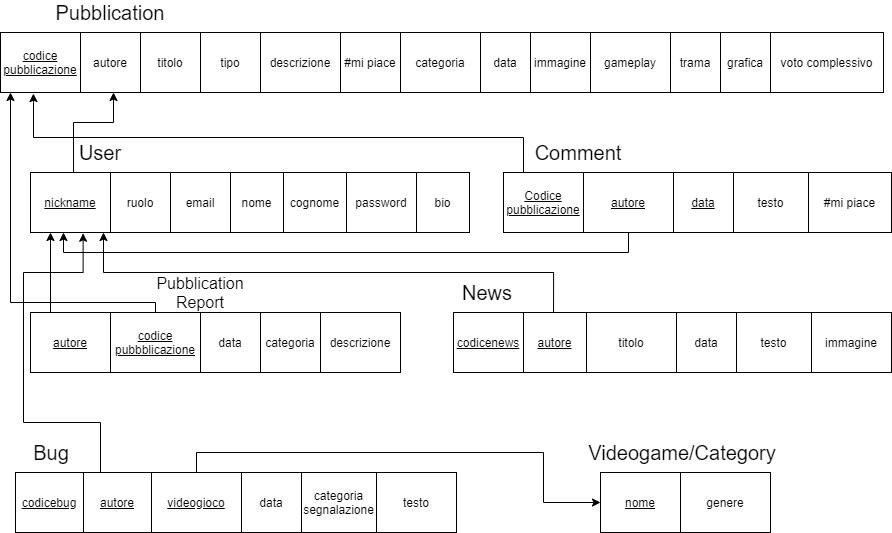

The diagram above was exported from draw.io. Its source (the exported page's mxGraphModel, read from the mxfile embedded in the PNG):
<mxGraphModel dx="1086" dy="806" grid="1" gridSize="10" guides="1" tooltips="1" connect="1" arrows="1" fold="1" page="1" pageScale="1" pageWidth="827" pageHeight="1169" math="0" shadow="0">
  <root>
    <mxCell id="0" />
    <mxCell id="1" parent="0" />
    <mxCell id="VcR9w_zmepxrz7OU2hhh-35" value="codice pubblicazione" style="rounded=0;whiteSpace=wrap;html=1;fillColor=none;fontStyle=4" parent="1" vertex="1">
      <mxGeometry x="7" y="280" width="80" height="60" as="geometry" />
    </mxCell>
    <mxCell id="VcR9w_zmepxrz7OU2hhh-36" value="autore" style="rounded=0;whiteSpace=wrap;html=1;fillColor=none;" parent="1" vertex="1">
      <mxGeometry x="87" y="280" width="60" height="60" as="geometry" />
    </mxCell>
    <mxCell id="VcR9w_zmepxrz7OU2hhh-37" value="titolo" style="rounded=0;whiteSpace=wrap;html=1;fillColor=none;" parent="1" vertex="1">
      <mxGeometry x="147" y="280" width="60" height="60" as="geometry" />
    </mxCell>
    <mxCell id="VcR9w_zmepxrz7OU2hhh-38" value="tipo" style="rounded=0;whiteSpace=wrap;html=1;fillColor=none;" parent="1" vertex="1">
      <mxGeometry x="207" y="280" width="60" height="60" as="geometry" />
    </mxCell>
    <mxCell id="VcR9w_zmepxrz7OU2hhh-39" value="descrizione" style="rounded=0;whiteSpace=wrap;html=1;fillColor=none;" parent="1" vertex="1">
      <mxGeometry x="267" y="280" width="80" height="60" as="geometry" />
    </mxCell>
    <mxCell id="VcR9w_zmepxrz7OU2hhh-40" value="#mi piace" style="rounded=0;whiteSpace=wrap;html=1;fillColor=none;" parent="1" vertex="1">
      <mxGeometry x="347" y="280" width="60" height="60" as="geometry" />
    </mxCell>
    <mxCell id="VcR9w_zmepxrz7OU2hhh-41" value="categoria" style="rounded=0;whiteSpace=wrap;html=1;fillColor=none;" parent="1" vertex="1">
      <mxGeometry x="407" y="280" width="80" height="60" as="geometry" />
    </mxCell>
    <mxCell id="VcR9w_zmepxrz7OU2hhh-42" value="data" style="rounded=0;whiteSpace=wrap;html=1;fillColor=none;" parent="1" vertex="1">
      <mxGeometry x="487" y="280" width="50" height="60" as="geometry" />
    </mxCell>
    <mxCell id="VcR9w_zmepxrz7OU2hhh-43" value="immagine" style="rounded=0;whiteSpace=wrap;html=1;fillColor=none;" parent="1" vertex="1">
      <mxGeometry x="537" y="280" width="60" height="60" as="geometry" />
    </mxCell>
    <mxCell id="VcR9w_zmepxrz7OU2hhh-44" value="gameplay" style="rounded=0;whiteSpace=wrap;html=1;fillColor=none;" parent="1" vertex="1">
      <mxGeometry x="597" y="280" width="80" height="60" as="geometry" />
    </mxCell>
    <mxCell id="VcR9w_zmepxrz7OU2hhh-45" value="trama" style="rounded=0;whiteSpace=wrap;html=1;fillColor=none;" parent="1" vertex="1">
      <mxGeometry x="677" y="280" width="50" height="60" as="geometry" />
    </mxCell>
    <mxCell id="VcR9w_zmepxrz7OU2hhh-46" value="grafica" style="rounded=0;whiteSpace=wrap;html=1;fillColor=none;" parent="1" vertex="1">
      <mxGeometry x="727" y="280" width="50" height="60" as="geometry" />
    </mxCell>
    <mxCell id="VcR9w_zmepxrz7OU2hhh-49" value="voto complessivo" style="rounded=0;whiteSpace=wrap;html=1;fillColor=none;" parent="1" vertex="1">
      <mxGeometry x="777" y="280" width="113" height="60" as="geometry" />
    </mxCell>
    <mxCell id="VcR9w_zmepxrz7OU2hhh-99" style="edgeStyle=orthogonalEdgeStyle;rounded=0;orthogonalLoop=1;jettySize=auto;html=1;exitX=0.538;exitY=0.007;exitDx=0;exitDy=0;fontSize=20;exitPerimeter=0;" parent="1" source="VcR9w_zmepxrz7OU2hhh-51" edge="1">
      <mxGeometry relative="1" as="geometry">
        <mxPoint x="120" y="340" as="targetPoint" />
        <Array as="points">
          <mxPoint x="80" y="370" />
          <mxPoint x="120" y="370" />
        </Array>
      </mxGeometry>
    </mxCell>
    <mxCell id="VcR9w_zmepxrz7OU2hhh-51" value="nickname" style="rounded=0;whiteSpace=wrap;html=1;fillColor=none;fontStyle=4" parent="1" vertex="1">
      <mxGeometry x="37" y="420" width="80" height="60" as="geometry" />
    </mxCell>
    <mxCell id="VcR9w_zmepxrz7OU2hhh-52" value="ruolo" style="rounded=0;whiteSpace=wrap;html=1;fillColor=none;" parent="1" vertex="1">
      <mxGeometry x="117" y="420" width="60" height="60" as="geometry" />
    </mxCell>
    <mxCell id="VcR9w_zmepxrz7OU2hhh-53" value="email" style="rounded=0;whiteSpace=wrap;html=1;fillColor=none;" parent="1" vertex="1">
      <mxGeometry x="177" y="420" width="60" height="60" as="geometry" />
    </mxCell>
    <mxCell id="VcR9w_zmepxrz7OU2hhh-54" value="nome" style="rounded=0;whiteSpace=wrap;html=1;fillColor=none;" parent="1" vertex="1">
      <mxGeometry x="237" y="420" width="53" height="60" as="geometry" />
    </mxCell>
    <mxCell id="VcR9w_zmepxrz7OU2hhh-55" value="cognome" style="rounded=0;whiteSpace=wrap;html=1;fillColor=none;" parent="1" vertex="1">
      <mxGeometry x="290" y="420" width="63" height="60" as="geometry" />
    </mxCell>
    <mxCell id="VcR9w_zmepxrz7OU2hhh-56" value="password" style="rounded=0;whiteSpace=wrap;html=1;fillColor=none;" parent="1" vertex="1">
      <mxGeometry x="353" y="420" width="70" height="60" as="geometry" />
    </mxCell>
    <mxCell id="VcR9w_zmepxrz7OU2hhh-57" value="Pubblication" style="text;html=1;strokeColor=none;fillColor=none;align=center;verticalAlign=middle;whiteSpace=wrap;rounded=0;fontSize=20;" parent="1" vertex="1">
      <mxGeometry x="97" y="250" width="40" height="20" as="geometry" />
    </mxCell>
    <mxCell id="VcR9w_zmepxrz7OU2hhh-60" value="User" style="text;html=1;strokeColor=none;fillColor=none;align=center;verticalAlign=middle;whiteSpace=wrap;rounded=0;fontSize=20;" parent="1" vertex="1">
      <mxGeometry x="87" y="390" width="40" height="20" as="geometry" />
    </mxCell>
    <mxCell id="VcR9w_zmepxrz7OU2hhh-103" style="edgeStyle=orthogonalEdgeStyle;rounded=0;orthogonalLoop=1;jettySize=auto;html=1;exitX=0.25;exitY=0;exitDx=0;exitDy=0;entryX=0.25;entryY=1;entryDx=0;entryDy=0;fontSize=20;" parent="1" source="VcR9w_zmepxrz7OU2hhh-61" target="VcR9w_zmepxrz7OU2hhh-51" edge="1">
      <mxGeometry relative="1" as="geometry" />
    </mxCell>
    <mxCell id="VcR9w_zmepxrz7OU2hhh-61" value="autore" style="rounded=0;whiteSpace=wrap;html=1;fillColor=none;fontStyle=4" parent="1" vertex="1">
      <mxGeometry x="37" y="560" width="80" height="60" as="geometry" />
    </mxCell>
    <mxCell id="VcR9w_zmepxrz7OU2hhh-104" style="edgeStyle=orthogonalEdgeStyle;rounded=0;orthogonalLoop=1;jettySize=auto;html=1;exitX=0.5;exitY=0;exitDx=0;exitDy=0;fontSize=20;" parent="1" source="VcR9w_zmepxrz7OU2hhh-62" edge="1">
      <mxGeometry relative="1" as="geometry">
        <mxPoint x="17" y="340" as="targetPoint" />
        <Array as="points">
          <mxPoint x="162" y="550" />
          <mxPoint x="17" y="550" />
          <mxPoint x="17" y="340" />
        </Array>
      </mxGeometry>
    </mxCell>
    <mxCell id="VcR9w_zmepxrz7OU2hhh-62" value="codice pubbblicazione" style="rounded=0;whiteSpace=wrap;html=1;fillColor=none;fontStyle=4" parent="1" vertex="1">
      <mxGeometry x="117" y="560" width="90" height="60" as="geometry" />
    </mxCell>
    <mxCell id="VcR9w_zmepxrz7OU2hhh-63" value="data" style="rounded=0;whiteSpace=wrap;html=1;fillColor=none;" parent="1" vertex="1">
      <mxGeometry x="207" y="560" width="60" height="60" as="geometry" />
    </mxCell>
    <mxCell id="VcR9w_zmepxrz7OU2hhh-64" value="categoria" style="rounded=0;whiteSpace=wrap;html=1;fillColor=none;" parent="1" vertex="1">
      <mxGeometry x="267" y="560" width="60" height="60" as="geometry" />
    </mxCell>
    <mxCell id="VcR9w_zmepxrz7OU2hhh-65" value="descrizione" style="rounded=0;whiteSpace=wrap;html=1;fillColor=none;" parent="1" vertex="1">
      <mxGeometry x="327" y="560" width="80" height="60" as="geometry" />
    </mxCell>
    <mxCell id="VcR9w_zmepxrz7OU2hhh-67" value="Pubblication Report" style="text;html=1;strokeColor=none;fillColor=none;align=center;verticalAlign=middle;whiteSpace=wrap;rounded=0;fontSize=16;" parent="1" vertex="1">
      <mxGeometry x="187" y="530" width="40" height="20" as="geometry" />
    </mxCell>
    <mxCell id="VcR9w_zmepxrz7OU2hhh-109" style="edgeStyle=orthogonalEdgeStyle;rounded=0;orthogonalLoop=1;jettySize=auto;html=1;exitX=0.25;exitY=0;exitDx=0;exitDy=0;entryX=0.658;entryY=1.013;entryDx=0;entryDy=0;entryPerimeter=0;fontSize=20;" parent="1" source="VcR9w_zmepxrz7OU2hhh-68" target="VcR9w_zmepxrz7OU2hhh-51" edge="1">
      <mxGeometry relative="1" as="geometry">
        <Array as="points">
          <mxPoint x="107" y="670" />
          <mxPoint x="30" y="670" />
          <mxPoint x="30" y="520" />
          <mxPoint x="90" y="520" />
        </Array>
      </mxGeometry>
    </mxCell>
    <mxCell id="VcR9w_zmepxrz7OU2hhh-68" value="autore" style="rounded=0;whiteSpace=wrap;html=1;fillColor=none;fontStyle=4" parent="1" vertex="1">
      <mxGeometry x="90" y="720" width="68" height="60" as="geometry" />
    </mxCell>
    <mxCell id="VcR9w_zmepxrz7OU2hhh-110" style="edgeStyle=orthogonalEdgeStyle;rounded=0;orthogonalLoop=1;jettySize=auto;html=1;exitX=0.5;exitY=0;exitDx=0;exitDy=0;entryX=0;entryY=0.5;entryDx=0;entryDy=0;fontSize=20;" parent="1" source="VcR9w_zmepxrz7OU2hhh-69" target="VcR9w_zmepxrz7OU2hhh-87" edge="1">
      <mxGeometry relative="1" as="geometry">
        <Array as="points">
          <mxPoint x="203" y="700" />
          <mxPoint x="550" y="700" />
          <mxPoint x="550" y="750" />
        </Array>
      </mxGeometry>
    </mxCell>
    <mxCell id="VcR9w_zmepxrz7OU2hhh-69" value="videogioco" style="rounded=0;whiteSpace=wrap;html=1;fillColor=none;fontStyle=4" parent="1" vertex="1">
      <mxGeometry x="158" y="720" width="90" height="60" as="geometry" />
    </mxCell>
    <mxCell id="VcR9w_zmepxrz7OU2hhh-70" value="data" style="rounded=0;whiteSpace=wrap;html=1;fillColor=none;fontStyle=0" parent="1" vertex="1">
      <mxGeometry x="248" y="720" width="60" height="60" as="geometry" />
    </mxCell>
    <mxCell id="VcR9w_zmepxrz7OU2hhh-71" value="categoria segnalazione" style="rounded=0;whiteSpace=wrap;html=1;fillColor=none;" parent="1" vertex="1">
      <mxGeometry x="308" y="720" width="75" height="60" as="geometry" />
    </mxCell>
    <mxCell id="VcR9w_zmepxrz7OU2hhh-72" value="testo" style="rounded=0;whiteSpace=wrap;html=1;fillColor=none;" parent="1" vertex="1">
      <mxGeometry x="383" y="720" width="80" height="60" as="geometry" />
    </mxCell>
    <mxCell id="VcR9w_zmepxrz7OU2hhh-73" value="Bug" style="text;html=1;strokeColor=none;fillColor=none;align=center;verticalAlign=middle;whiteSpace=wrap;rounded=0;fontSize=20;" parent="1" vertex="1">
      <mxGeometry x="38" y="690" width="40" height="20" as="geometry" />
    </mxCell>
    <mxCell id="VcR9w_zmepxrz7OU2hhh-100" style="edgeStyle=orthogonalEdgeStyle;rounded=0;orthogonalLoop=1;jettySize=auto;html=1;exitX=0.25;exitY=0;exitDx=0;exitDy=0;fontSize=20;entryX=0.411;entryY=1.018;entryDx=0;entryDy=0;entryPerimeter=0;" parent="1" source="VcR9w_zmepxrz7OU2hhh-75" target="VcR9w_zmepxrz7OU2hhh-35" edge="1">
      <mxGeometry relative="1" as="geometry">
        <mxPoint x="27" y="350" as="targetPoint" />
        <Array as="points">
          <mxPoint x="530" y="385" />
          <mxPoint x="40" y="385" />
          <mxPoint x="40" y="350" />
        </Array>
      </mxGeometry>
    </mxCell>
    <mxCell id="VcR9w_zmepxrz7OU2hhh-75" value="Codice pubblicazione" style="rounded=0;whiteSpace=wrap;html=1;fillColor=none;fontStyle=4" parent="1" vertex="1">
      <mxGeometry x="510" y="420" width="80" height="60" as="geometry" />
    </mxCell>
    <mxCell id="VcR9w_zmepxrz7OU2hhh-102" style="edgeStyle=orthogonalEdgeStyle;rounded=0;orthogonalLoop=1;jettySize=auto;html=1;exitX=0.5;exitY=1;exitDx=0;exitDy=0;fontSize=20;" parent="1" source="VcR9w_zmepxrz7OU2hhh-76" edge="1">
      <mxGeometry relative="1" as="geometry">
        <mxPoint x="70" y="480" as="targetPoint" />
        <Array as="points">
          <mxPoint x="635" y="500" />
          <mxPoint x="70" y="500" />
          <mxPoint x="70" y="480" />
        </Array>
      </mxGeometry>
    </mxCell>
    <mxCell id="VcR9w_zmepxrz7OU2hhh-76" value="autore" style="rounded=0;whiteSpace=wrap;html=1;fillColor=none;fontStyle=4" parent="1" vertex="1">
      <mxGeometry x="590" y="420" width="90" height="60" as="geometry" />
    </mxCell>
    <mxCell id="VcR9w_zmepxrz7OU2hhh-77" value="data" style="rounded=0;whiteSpace=wrap;html=1;fillColor=none;fontStyle=4" parent="1" vertex="1">
      <mxGeometry x="680" y="420" width="60" height="60" as="geometry" />
    </mxCell>
    <mxCell id="VcR9w_zmepxrz7OU2hhh-78" value="testo" style="rounded=0;whiteSpace=wrap;html=1;fillColor=none;" parent="1" vertex="1">
      <mxGeometry x="740" y="420" width="75" height="60" as="geometry" />
    </mxCell>
    <mxCell id="VcR9w_zmepxrz7OU2hhh-79" value="#mi piace" style="rounded=0;whiteSpace=wrap;html=1;fillColor=none;" parent="1" vertex="1">
      <mxGeometry x="815" y="420" width="83" height="60" as="geometry" />
    </mxCell>
    <mxCell id="VcR9w_zmepxrz7OU2hhh-80" value="Comment" style="text;html=1;strokeColor=none;fillColor=none;align=center;verticalAlign=middle;whiteSpace=wrap;rounded=0;fontSize=20;" parent="1" vertex="1">
      <mxGeometry x="565" y="390" width="40" height="20" as="geometry" />
    </mxCell>
    <mxCell id="VcR9w_zmepxrz7OU2hhh-108" style="edgeStyle=orthogonalEdgeStyle;rounded=0;orthogonalLoop=1;jettySize=auto;html=1;exitX=0.477;exitY=0;exitDx=0;exitDy=0;fontSize=20;exitPerimeter=0;" parent="1" source="VcR9w_zmepxrz7OU2hhh-81" target="VcR9w_zmepxrz7OU2hhh-51" edge="1">
      <mxGeometry relative="1" as="geometry">
        <Array as="points">
          <mxPoint x="560" y="520" />
          <mxPoint x="110" y="520" />
        </Array>
      </mxGeometry>
    </mxCell>
    <mxCell id="VcR9w_zmepxrz7OU2hhh-81" value="autore" style="rounded=0;whiteSpace=wrap;html=1;fillColor=none;fontStyle=4" parent="1" vertex="1">
      <mxGeometry x="530" y="560" width="63" height="60" as="geometry" />
    </mxCell>
    <mxCell id="VcR9w_zmepxrz7OU2hhh-82" value="titolo" style="rounded=0;whiteSpace=wrap;html=1;fillColor=none;fontStyle=0" parent="1" vertex="1">
      <mxGeometry x="593" y="560" width="90" height="60" as="geometry" />
    </mxCell>
    <mxCell id="VcR9w_zmepxrz7OU2hhh-83" value="data" style="rounded=0;whiteSpace=wrap;html=1;fillColor=none;fontStyle=0" parent="1" vertex="1">
      <mxGeometry x="683" y="560" width="60" height="60" as="geometry" />
    </mxCell>
    <mxCell id="VcR9w_zmepxrz7OU2hhh-84" value="testo" style="rounded=0;whiteSpace=wrap;html=1;fillColor=none;" parent="1" vertex="1">
      <mxGeometry x="743" y="560" width="75" height="60" as="geometry" />
    </mxCell>
    <mxCell id="VcR9w_zmepxrz7OU2hhh-85" value="immagine" style="rounded=0;whiteSpace=wrap;html=1;fillColor=none;" parent="1" vertex="1">
      <mxGeometry x="818" y="560" width="80" height="60" as="geometry" />
    </mxCell>
    <mxCell id="VcR9w_zmepxrz7OU2hhh-86" value="News" style="text;html=1;strokeColor=none;fillColor=none;align=center;verticalAlign=middle;whiteSpace=wrap;rounded=0;fontSize=20;" parent="1" vertex="1">
      <mxGeometry x="474" y="530" width="40" height="20" as="geometry" />
    </mxCell>
    <mxCell id="VcR9w_zmepxrz7OU2hhh-87" value="nome" style="rounded=0;whiteSpace=wrap;html=1;fillColor=none;fontStyle=4" parent="1" vertex="1">
      <mxGeometry x="607" y="720" width="80" height="60" as="geometry" />
    </mxCell>
    <mxCell id="VcR9w_zmepxrz7OU2hhh-88" value="genere" style="rounded=0;whiteSpace=wrap;html=1;fillColor=none;" parent="1" vertex="1">
      <mxGeometry x="687" y="720" width="90" height="60" as="geometry" />
    </mxCell>
    <mxCell id="VcR9w_zmepxrz7OU2hhh-92" value="Videogame/Category" style="text;html=1;strokeColor=none;fillColor=none;align=center;verticalAlign=middle;whiteSpace=wrap;rounded=0;fontSize=20;" parent="1" vertex="1">
      <mxGeometry x="669" y="690" width="40" height="20" as="geometry" />
    </mxCell>
    <mxCell id="GsPlEj1IOSZ0lCCJX-43-1" value="bio" style="rounded=0;whiteSpace=wrap;html=1;fillColor=none;" parent="1" vertex="1">
      <mxGeometry x="423" y="420" width="53" height="60" as="geometry" />
    </mxCell>
    <mxCell id="61ERBBmCnE26S1dOOb8e-1" value="codicebug" style="rounded=0;whiteSpace=wrap;html=1;fillColor=none;fontStyle=4" vertex="1" parent="1">
      <mxGeometry x="22" y="720" width="68" height="60" as="geometry" />
    </mxCell>
    <mxCell id="61ERBBmCnE26S1dOOb8e-2" value="codicenews" style="rounded=0;whiteSpace=wrap;html=1;fillColor=none;fontStyle=4" vertex="1" parent="1">
      <mxGeometry x="460" y="560" width="70" height="60" as="geometry" />
    </mxCell>
  </root>
</mxGraphModel>